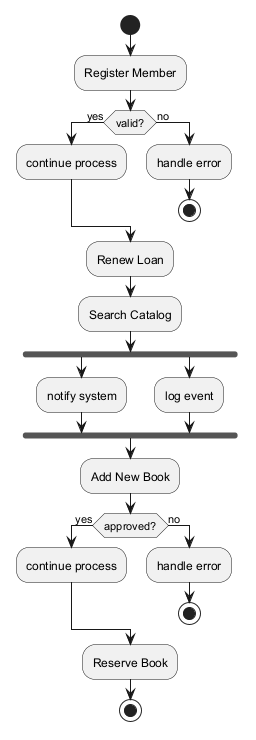

The diagram above was rendered by PlantUML. Its source (embedded in the PNG):
@startuml
skinparam backgroundColor #FFFFFF
skinparam classBackgroundColor #F1F8E9
skinparam classBorderColor #33691E
start
:Register Member;
if (valid?) then (yes)
:continue process;
else (no)
:handle error;
stop
endif
:Renew Loan;
:Search Catalog;
fork
:notify system;
fork again
:log event;
end fork
:Add New Book;
if (approved?) then (yes)
:continue process;
else (no)
:handle error;
stop
endif
:Reserve Book;
stop
@enduml